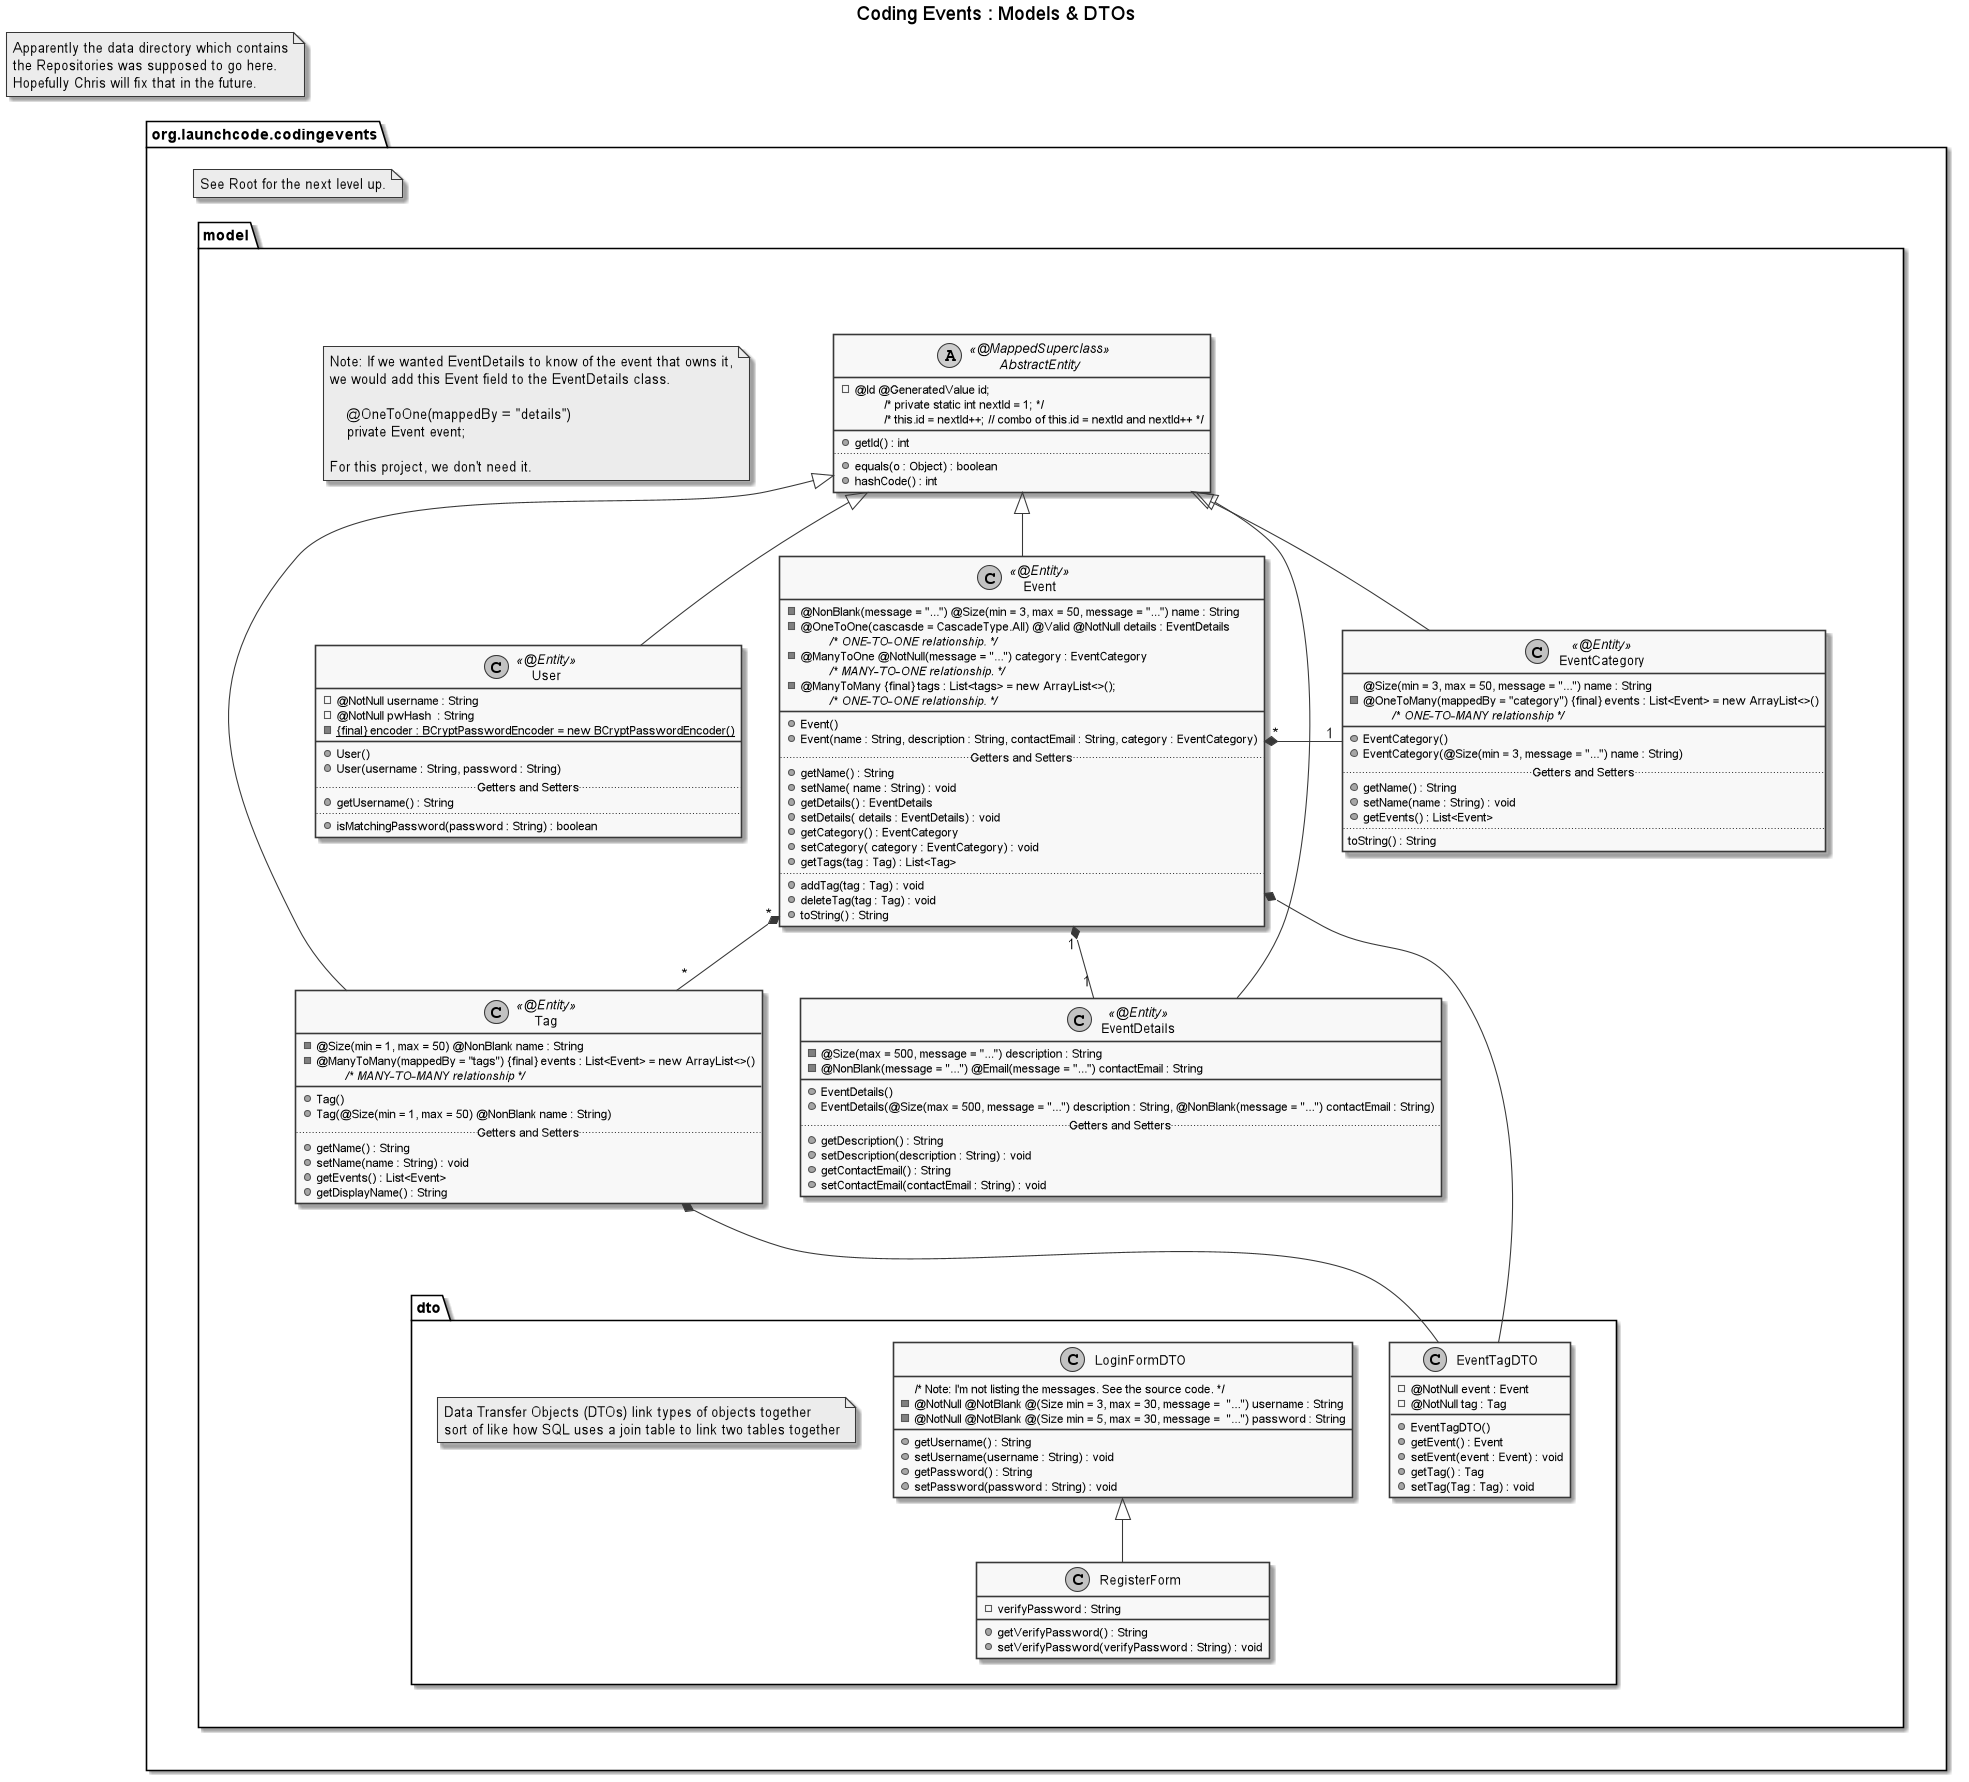

The diagram above was rendered by PlantUML. Its source (embedded in the PNG):
@startuml

title Coding Events : Models & DTOs

skinparam monochrome true

scale 0.75

note as modelNote
Apparently the data directory which contains
the Repositories was supposed to go here.
Hopefully Chris will fix that in the future.
endnote



package "org.launchcode.codingevents" as root {

    note as rootnote
    See Root for the next level up.
    endnote

    package model {

        together nondtos {

            abstract class AbstractEntity <<@MappedSuperclass>> {
                -@Id @GeneratedValue id;
                {field} \t /* private static int nextId = 1; */
                {field} \t /* this.id = nextId++; // combo of this.id = nextId and nextId++ */
                __
                +getId() : int
                ..
                +equals(o : Object) : boolean
                +hashCode() : int
            }

            class Event <<@Entity>> extends AbstractEntity {
                -@NonBlank(message = "...") @Size(min = 3, max = 50, message = "...") name : String
                -@OneToOne(cascasde = CascadeType.All) @Valid @NotNull details : EventDetails
                {field} \t <i>/* ONE-TO-ONE relationship. */</i>
                -@ManyToOne @NotNull(message = "...") category : EventCategory
                {field} \t <i>/* MANY-TO-ONE relationship. */</i>
                -@ManyToMany {final} tags : List<tags> = new ArrayList<>();
                {field} \t <i>/* ONE-TO-ONE relationship. */</i>
                __
                +Event()
                +Event(name : String, description : String, contactEmail : String, category : EventCategory)
                .. Getters and Setters ..
                +getName() : String
                +setName( name : String) : void
                +getDetails() : EventDetails
                +setDetails( details : EventDetails) : void
                +getCategory() : EventCategory
                +setCategory( category : EventCategory) : void
                +getTags(tag : Tag) : List<Tag>
                ..
                +addTag(tag : Tag) : void
                +deleteTag(tag : Tag) : void
                +toString() : String
            }

            class EventCategory <<@Entity>> extends AbstractEntity {
                @Size(min = 3, max = 50, message = "...") name : String
                -@OneToMany(mappedBy = "category") {final} events : List<Event> = new ArrayList<>()
                {field} \t <i>/* ONE-TO-MANY relationship */</i>
                __
                +EventCategory()
                +EventCategory(@Size(min = 3, message = "...") name : String)
                .. Getters and Setters ..
                +getName() : String
                +setName(name : String) : void
                +getEvents() : List<Event>
                ..
                toString() : String
            }

            note as edNote
            Note: If we wanted EventDetails to know of the event that owns it,
            we would add this Event field to the EventDetails class.

                @OneToOne(mappedBy = "details")
                private Event event;

            For this project, we don't need it.
            endnote

            class EventDetails <<@Entity>> extends AbstractEntity {
                -@Size(max = 500, message = "...") description : String
                -@NonBlank(message = "...") @Email(message = "...") contactEmail : String
                __
                +EventDetails()
                +EventDetails(@Size(max = 500, message = "...") description : String, @NonBlank(message = "...") contactEmail : String)
                .. Getters and Setters ..
                +getDescription() : String
                +setDescription(description : String) : void
                +getContactEmail() : String
                +setContactEmail(contactEmail : String) : void
            }

            class Tag <<@Entity>> extends AbstractEntity {
                -@Size(min = 1, max = 50) @NonBlank name : String
                -@ManyToMany(mappedBy = "tags") {final} events : List<Event> = new ArrayList<>()
                {field} \t <i>/* MANY-TO-MANY relationship */</i>
                __
                +Tag()
                +Tag(@Size(min = 1, max = 50) @NonBlank name : String)
                .. Getters and Setters ..
                +getName() : String
                +setName(name : String) : void
                +getEvents() : List<Event>
                +getDisplayName() : String
            }

            Event "1" *-down- "1" EventDetails
            Event "*" *-left- "1" EventCategory
            Event "*" *-right- "*" Tag
            Tag -[hidden]up- User


            class User <<@Entity>> extends AbstractEntity {
                -@NotNull username : String
                -@NotNull pwHash  : String
                -{static} {final} encoder : BCryptPasswordEncoder = new BCryptPasswordEncoder()
                __
                +User()
                +User(username : String, password : String)
                .. Getters and Setters ..
                +getUsername() : String
                ..
                +isMatchingPassword(password : String) : boolean
            }

        }

        package dto {


            class EventTagDTO {
                -@NotNull event : Event
                -@NotNull tag : Tag
                __
                +EventTagDTO()
                +getEvent() : Event
                +setEvent(event : Event) : void
                +getTag() : Tag
                +setTag(Tag : Tag) : void
            }

            Event *--- EventTagDTO
            Tag *--- EventTagDTO

            class LoginFormDTO {
                /* Note: I'm not listing the messages. See the source code. */
                -@NotNull @NotBlank @(Size min = 3, max = 30, message =  "...") username : String
                -@NotNull @NotBlank @(Size min = 5, max = 30, message =  "...") password : String
                __
                +getUsername() : String
                +setUsername(username : String) : void
                +getPassword() : String
                +setPassword(password : String) : void
            }

            class RegisterForm extends LoginFormDTO {
                -verifyPassword : String
                __
                +getVerifyPassword() : String
                +setVerifyPassword(verifyPassword : String) : void
            }

            note as dtonote
            Data Transfer Objects (DTOs) link types of objects together
            sort of like how SQL uses a join table to link two tables together
            endnote

        }

        nondtos .[hidden]up.. dto

    }

    rootnote .[hidden]down. model

}

modelNote .[hidden]down. root



@enduml